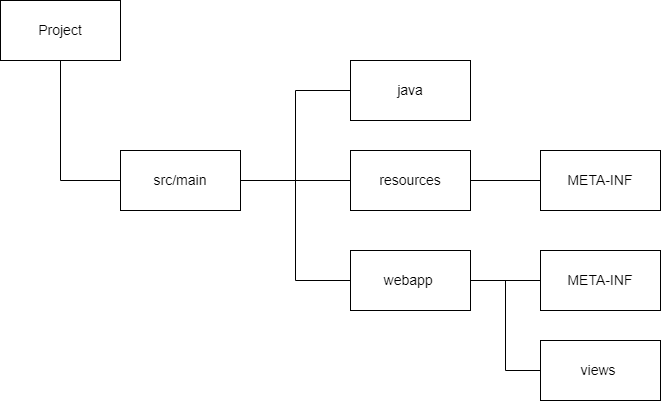

The diagram above was exported from draw.io. Its source (the exported page's mxGraphModel, read from the mxfile embedded in the PNG):
<mxGraphModel dx="1422" dy="786" grid="1" gridSize="10" guides="1" tooltips="1" connect="1" arrows="1" fold="1" page="1" pageScale="1" pageWidth="850" pageHeight="1100" math="0" shadow="0">
  <root>
    <mxCell id="0" />
    <mxCell id="1" parent="0" />
    <mxCell id="KBVLcDta0NWRaxa5JVRv-16" style="edgeStyle=orthogonalEdgeStyle;rounded=0;orthogonalLoop=1;jettySize=auto;html=1;entryX=0;entryY=0.5;entryDx=0;entryDy=0;fontSize=14;endArrow=none;endFill=0;" parent="1" source="KBVLcDta0NWRaxa5JVRv-11" target="KBVLcDta0NWRaxa5JVRv-12" edge="1">
      <mxGeometry relative="1" as="geometry">
        <Array as="points">
          <mxPoint x="160" y="220" />
        </Array>
      </mxGeometry>
    </mxCell>
    <mxCell id="KBVLcDta0NWRaxa5JVRv-11" value="Project" style="rounded=0;whiteSpace=wrap;html=1;fontSize=14;" parent="1" vertex="1">
      <mxGeometry x="100" y="40" width="120" height="60" as="geometry" />
    </mxCell>
    <mxCell id="KBVLcDta0NWRaxa5JVRv-17" style="edgeStyle=orthogonalEdgeStyle;rounded=0;orthogonalLoop=1;jettySize=auto;html=1;entryX=0;entryY=0.5;entryDx=0;entryDy=0;fontSize=14;endArrow=none;endFill=0;" parent="1" source="KBVLcDta0NWRaxa5JVRv-12" target="KBVLcDta0NWRaxa5JVRv-13" edge="1">
      <mxGeometry relative="1" as="geometry" />
    </mxCell>
    <mxCell id="KBVLcDta0NWRaxa5JVRv-18" style="edgeStyle=orthogonalEdgeStyle;rounded=0;orthogonalLoop=1;jettySize=auto;html=1;fontSize=14;endArrow=none;endFill=0;" parent="1" source="KBVLcDta0NWRaxa5JVRv-12" target="KBVLcDta0NWRaxa5JVRv-14" edge="1">
      <mxGeometry relative="1" as="geometry" />
    </mxCell>
    <mxCell id="KBVLcDta0NWRaxa5JVRv-19" style="edgeStyle=orthogonalEdgeStyle;rounded=0;orthogonalLoop=1;jettySize=auto;html=1;entryX=0;entryY=0.5;entryDx=0;entryDy=0;fontSize=14;endArrow=none;endFill=0;" parent="1" source="KBVLcDta0NWRaxa5JVRv-12" target="KBVLcDta0NWRaxa5JVRv-15" edge="1">
      <mxGeometry relative="1" as="geometry" />
    </mxCell>
    <mxCell id="KBVLcDta0NWRaxa5JVRv-12" value="src/main" style="rounded=0;whiteSpace=wrap;html=1;fontSize=14;" parent="1" vertex="1">
      <mxGeometry x="220" y="190" width="120" height="60" as="geometry" />
    </mxCell>
    <mxCell id="KBVLcDta0NWRaxa5JVRv-13" value="java" style="rounded=0;whiteSpace=wrap;html=1;fontSize=14;" parent="1" vertex="1">
      <mxGeometry x="450" y="100" width="120" height="60" as="geometry" />
    </mxCell>
    <mxCell id="KBVLcDta0NWRaxa5JVRv-24" style="edgeStyle=orthogonalEdgeStyle;rounded=0;orthogonalLoop=1;jettySize=auto;html=1;fontSize=14;endArrow=none;endFill=0;" parent="1" source="KBVLcDta0NWRaxa5JVRv-14" target="KBVLcDta0NWRaxa5JVRv-23" edge="1">
      <mxGeometry relative="1" as="geometry" />
    </mxCell>
    <mxCell id="KBVLcDta0NWRaxa5JVRv-14" value="resources" style="rounded=0;whiteSpace=wrap;html=1;fontSize=14;" parent="1" vertex="1">
      <mxGeometry x="450" y="190" width="120" height="60" as="geometry" />
    </mxCell>
    <mxCell id="KBVLcDta0NWRaxa5JVRv-28" style="edgeStyle=orthogonalEdgeStyle;rounded=0;orthogonalLoop=1;jettySize=auto;html=1;entryX=0;entryY=0.5;entryDx=0;entryDy=0;fontSize=14;endArrow=none;endFill=0;" parent="1" source="KBVLcDta0NWRaxa5JVRv-15" target="KBVLcDta0NWRaxa5JVRv-27" edge="1">
      <mxGeometry relative="1" as="geometry" />
    </mxCell>
    <mxCell id="KBVLcDta0NWRaxa5JVRv-29" style="edgeStyle=orthogonalEdgeStyle;rounded=0;orthogonalLoop=1;jettySize=auto;html=1;entryX=0;entryY=0.5;entryDx=0;entryDy=0;fontSize=14;endArrow=none;endFill=0;" parent="1" source="KBVLcDta0NWRaxa5JVRv-15" target="KBVLcDta0NWRaxa5JVRv-26" edge="1">
      <mxGeometry relative="1" as="geometry" />
    </mxCell>
    <mxCell id="KBVLcDta0NWRaxa5JVRv-15" value="webapp&amp;nbsp;" style="rounded=0;whiteSpace=wrap;html=1;fontSize=14;" parent="1" vertex="1">
      <mxGeometry x="450" y="290" width="120" height="60" as="geometry" />
    </mxCell>
    <mxCell id="KBVLcDta0NWRaxa5JVRv-23" value="META-INF" style="rounded=0;whiteSpace=wrap;html=1;fontSize=14;" parent="1" vertex="1">
      <mxGeometry x="640" y="190" width="120" height="60" as="geometry" />
    </mxCell>
    <mxCell id="KBVLcDta0NWRaxa5JVRv-26" value="views&amp;nbsp;" style="rounded=0;whiteSpace=wrap;html=1;fontSize=14;" parent="1" vertex="1">
      <mxGeometry x="640" y="380" width="120" height="60" as="geometry" />
    </mxCell>
    <mxCell id="KBVLcDta0NWRaxa5JVRv-27" value="META-INF" style="rounded=0;whiteSpace=wrap;html=1;fontSize=14;" parent="1" vertex="1">
      <mxGeometry x="640" y="290" width="120" height="60" as="geometry" />
    </mxCell>
  </root>
</mxGraphModel>